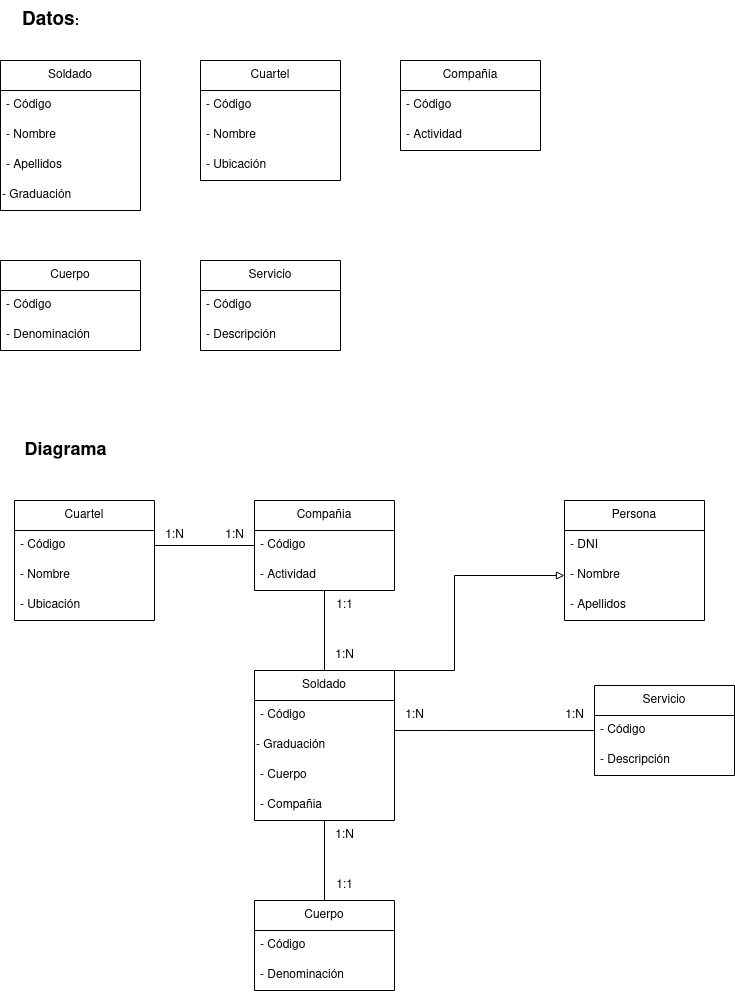

The diagram above was exported from draw.io. Its source (the exported page's mxGraphModel, read from the mxfile embedded in the PNG):
<mxGraphModel dx="1087" dy="1103" grid="1" gridSize="10" guides="1" tooltips="1" connect="1" arrows="1" fold="1" page="1" pageScale="1" pageWidth="827" pageHeight="1169" math="0" shadow="0">
  <root>
    <mxCell id="0" />
    <mxCell id="1" parent="0" />
    <mxCell id="M4AMfNYD74hDcLgmpTaZ-1" value="Soldado" style="swimlane;fontStyle=0;childLayout=stackLayout;horizontal=1;startSize=30;horizontalStack=0;resizeParent=1;resizeParentMax=0;resizeLast=0;collapsible=1;marginBottom=0;whiteSpace=wrap;html=1;" parent="1" vertex="1">
      <mxGeometry x="40" y="80" width="140" height="150" as="geometry" />
    </mxCell>
    <mxCell id="M4AMfNYD74hDcLgmpTaZ-2" value="- Código" style="text;strokeColor=none;fillColor=none;align=left;verticalAlign=middle;spacingLeft=4;spacingRight=4;overflow=hidden;points=[[0,0.5],[1,0.5]];portConstraint=eastwest;rotatable=0;whiteSpace=wrap;html=1;" parent="M4AMfNYD74hDcLgmpTaZ-1" vertex="1">
      <mxGeometry y="30" width="140" height="30" as="geometry" />
    </mxCell>
    <mxCell id="M4AMfNYD74hDcLgmpTaZ-3" value="- Nombre" style="text;strokeColor=none;fillColor=none;align=left;verticalAlign=middle;spacingLeft=4;spacingRight=4;overflow=hidden;points=[[0,0.5],[1,0.5]];portConstraint=eastwest;rotatable=0;whiteSpace=wrap;html=1;" parent="M4AMfNYD74hDcLgmpTaZ-1" vertex="1">
      <mxGeometry y="60" width="140" height="30" as="geometry" />
    </mxCell>
    <mxCell id="M4AMfNYD74hDcLgmpTaZ-4" value="- Apellidos" style="text;strokeColor=none;fillColor=none;align=left;verticalAlign=middle;spacingLeft=4;spacingRight=4;overflow=hidden;points=[[0,0.5],[1,0.5]];portConstraint=eastwest;rotatable=0;whiteSpace=wrap;html=1;" parent="M4AMfNYD74hDcLgmpTaZ-1" vertex="1">
      <mxGeometry y="90" width="140" height="30" as="geometry" />
    </mxCell>
    <mxCell id="M4AMfNYD74hDcLgmpTaZ-5" value="&lt;div align=&quot;left&quot;&gt;- Graduación&lt;br&gt;&lt;/div&gt;" style="text;html=1;strokeColor=none;fillColor=none;align=left;verticalAlign=middle;whiteSpace=wrap;rounded=0;" parent="M4AMfNYD74hDcLgmpTaZ-1" vertex="1">
      <mxGeometry y="120" width="140" height="30" as="geometry" />
    </mxCell>
    <mxCell id="M4AMfNYD74hDcLgmpTaZ-6" value="Cuartel" style="swimlane;fontStyle=0;childLayout=stackLayout;horizontal=1;startSize=30;horizontalStack=0;resizeParent=1;resizeParentMax=0;resizeLast=0;collapsible=1;marginBottom=0;whiteSpace=wrap;html=1;" parent="1" vertex="1">
      <mxGeometry x="240" y="80" width="140" height="120" as="geometry" />
    </mxCell>
    <mxCell id="M4AMfNYD74hDcLgmpTaZ-7" value="- Código" style="text;strokeColor=none;fillColor=none;align=left;verticalAlign=middle;spacingLeft=4;spacingRight=4;overflow=hidden;points=[[0,0.5],[1,0.5]];portConstraint=eastwest;rotatable=0;whiteSpace=wrap;html=1;" parent="M4AMfNYD74hDcLgmpTaZ-6" vertex="1">
      <mxGeometry y="30" width="140" height="30" as="geometry" />
    </mxCell>
    <mxCell id="M4AMfNYD74hDcLgmpTaZ-8" value="- Nombre" style="text;strokeColor=none;fillColor=none;align=left;verticalAlign=middle;spacingLeft=4;spacingRight=4;overflow=hidden;points=[[0,0.5],[1,0.5]];portConstraint=eastwest;rotatable=0;whiteSpace=wrap;html=1;" parent="M4AMfNYD74hDcLgmpTaZ-6" vertex="1">
      <mxGeometry y="60" width="140" height="30" as="geometry" />
    </mxCell>
    <mxCell id="M4AMfNYD74hDcLgmpTaZ-9" value="- Ubicación" style="text;strokeColor=none;fillColor=none;align=left;verticalAlign=middle;spacingLeft=4;spacingRight=4;overflow=hidden;points=[[0,0.5],[1,0.5]];portConstraint=eastwest;rotatable=0;whiteSpace=wrap;html=1;" parent="M4AMfNYD74hDcLgmpTaZ-6" vertex="1">
      <mxGeometry y="90" width="140" height="30" as="geometry" />
    </mxCell>
    <mxCell id="M4AMfNYD74hDcLgmpTaZ-11" value="Cuerpo" style="swimlane;fontStyle=0;childLayout=stackLayout;horizontal=1;startSize=30;horizontalStack=0;resizeParent=1;resizeParentMax=0;resizeLast=0;collapsible=1;marginBottom=0;whiteSpace=wrap;html=1;" parent="1" vertex="1">
      <mxGeometry x="40" y="280" width="140" height="90" as="geometry" />
    </mxCell>
    <mxCell id="M4AMfNYD74hDcLgmpTaZ-12" value="- Código" style="text;strokeColor=none;fillColor=none;align=left;verticalAlign=middle;spacingLeft=4;spacingRight=4;overflow=hidden;points=[[0,0.5],[1,0.5]];portConstraint=eastwest;rotatable=0;whiteSpace=wrap;html=1;" parent="M4AMfNYD74hDcLgmpTaZ-11" vertex="1">
      <mxGeometry y="30" width="140" height="30" as="geometry" />
    </mxCell>
    <mxCell id="M4AMfNYD74hDcLgmpTaZ-13" value="- Denominación" style="text;strokeColor=none;fillColor=none;align=left;verticalAlign=middle;spacingLeft=4;spacingRight=4;overflow=hidden;points=[[0,0.5],[1,0.5]];portConstraint=eastwest;rotatable=0;whiteSpace=wrap;html=1;" parent="M4AMfNYD74hDcLgmpTaZ-11" vertex="1">
      <mxGeometry y="60" width="140" height="30" as="geometry" />
    </mxCell>
    <mxCell id="M4AMfNYD74hDcLgmpTaZ-15" value="Compañia" style="swimlane;fontStyle=0;childLayout=stackLayout;horizontal=1;startSize=30;horizontalStack=0;resizeParent=1;resizeParentMax=0;resizeLast=0;collapsible=1;marginBottom=0;whiteSpace=wrap;html=1;" parent="1" vertex="1">
      <mxGeometry x="440" y="80" width="140" height="90" as="geometry" />
    </mxCell>
    <mxCell id="M4AMfNYD74hDcLgmpTaZ-16" value="- Código" style="text;strokeColor=none;fillColor=none;align=left;verticalAlign=middle;spacingLeft=4;spacingRight=4;overflow=hidden;points=[[0,0.5],[1,0.5]];portConstraint=eastwest;rotatable=0;whiteSpace=wrap;html=1;" parent="M4AMfNYD74hDcLgmpTaZ-15" vertex="1">
      <mxGeometry y="30" width="140" height="30" as="geometry" />
    </mxCell>
    <mxCell id="M4AMfNYD74hDcLgmpTaZ-17" value="- Actividad" style="text;strokeColor=none;fillColor=none;align=left;verticalAlign=middle;spacingLeft=4;spacingRight=4;overflow=hidden;points=[[0,0.5],[1,0.5]];portConstraint=eastwest;rotatable=0;whiteSpace=wrap;html=1;" parent="M4AMfNYD74hDcLgmpTaZ-15" vertex="1">
      <mxGeometry y="60" width="140" height="30" as="geometry" />
    </mxCell>
    <mxCell id="M4AMfNYD74hDcLgmpTaZ-18" value="Servicio" style="swimlane;fontStyle=0;childLayout=stackLayout;horizontal=1;startSize=30;horizontalStack=0;resizeParent=1;resizeParentMax=0;resizeLast=0;collapsible=1;marginBottom=0;whiteSpace=wrap;html=1;" parent="1" vertex="1">
      <mxGeometry x="240" y="280" width="140" height="90" as="geometry" />
    </mxCell>
    <mxCell id="M4AMfNYD74hDcLgmpTaZ-19" value="- Código" style="text;strokeColor=none;fillColor=none;align=left;verticalAlign=middle;spacingLeft=4;spacingRight=4;overflow=hidden;points=[[0,0.5],[1,0.5]];portConstraint=eastwest;rotatable=0;whiteSpace=wrap;html=1;" parent="M4AMfNYD74hDcLgmpTaZ-18" vertex="1">
      <mxGeometry y="30" width="140" height="30" as="geometry" />
    </mxCell>
    <mxCell id="M4AMfNYD74hDcLgmpTaZ-20" value="- Descripción" style="text;strokeColor=none;fillColor=none;align=left;verticalAlign=middle;spacingLeft=4;spacingRight=4;overflow=hidden;points=[[0,0.5],[1,0.5]];portConstraint=eastwest;rotatable=0;whiteSpace=wrap;html=1;" parent="M4AMfNYD74hDcLgmpTaZ-18" vertex="1">
      <mxGeometry y="60" width="140" height="30" as="geometry" />
    </mxCell>
    <mxCell id="M4AMfNYD74hDcLgmpTaZ-21" value="&lt;font style=&quot;font-size: 13px;&quot;&gt;&lt;font style=&quot;font-size: 14px;&quot;&gt;&lt;font style=&quot;font-size: 15px;&quot;&gt;&lt;font style=&quot;font-size: 16px;&quot;&gt;&lt;font style=&quot;font-size: 17px;&quot;&gt;&lt;font style=&quot;font-size: 18px;&quot;&gt;&lt;b&gt;Diagrama&lt;/b&gt;&lt;/font&gt;&lt;/font&gt;&lt;/font&gt;&lt;/font&gt;&lt;/font&gt;&lt;/font&gt;" style="text;html=1;align=center;verticalAlign=middle;resizable=0;points=[];autosize=1;strokeColor=none;fillColor=none;" parent="1" vertex="1">
      <mxGeometry x="50" y="450" width="110" height="40" as="geometry" />
    </mxCell>
    <mxCell id="M4AMfNYD74hDcLgmpTaZ-22" value="&lt;b style=&quot;font-size: 13px;&quot;&gt;&lt;font style=&quot;font-size: 13px;&quot;&gt;&lt;font style=&quot;font-size: 14px;&quot;&gt;&lt;font style=&quot;font-size: 15px;&quot;&gt;&lt;font style=&quot;font-size: 16px;&quot;&gt;&lt;font style=&quot;font-size: 17px;&quot;&gt;&lt;font style=&quot;font-size: 18px;&quot;&gt;&lt;font style=&quot;font-size: 19px;&quot;&gt;Datos&lt;/font&gt;&lt;/font&gt;&lt;/font&gt;&lt;/font&gt;&lt;/font&gt;&lt;/font&gt;&lt;/font&gt;:&lt;br&gt;&lt;/b&gt;" style="text;html=1;align=center;verticalAlign=middle;resizable=0;points=[];autosize=1;strokeColor=none;fillColor=none;" parent="1" vertex="1">
      <mxGeometry x="50" y="20" width="80" height="40" as="geometry" />
    </mxCell>
    <mxCell id="M4AMfNYD74hDcLgmpTaZ-23" value="Persona" style="swimlane;fontStyle=0;childLayout=stackLayout;horizontal=1;startSize=30;horizontalStack=0;resizeParent=1;resizeParentMax=0;resizeLast=0;collapsible=1;marginBottom=0;whiteSpace=wrap;html=1;" parent="1" vertex="1">
      <mxGeometry x="604" y="520" width="140" height="120" as="geometry" />
    </mxCell>
    <mxCell id="M4AMfNYD74hDcLgmpTaZ-24" value="- DNI" style="text;strokeColor=none;fillColor=none;align=left;verticalAlign=middle;spacingLeft=4;spacingRight=4;overflow=hidden;points=[[0,0.5],[1,0.5]];portConstraint=eastwest;rotatable=0;whiteSpace=wrap;html=1;" parent="M4AMfNYD74hDcLgmpTaZ-23" vertex="1">
      <mxGeometry y="30" width="140" height="30" as="geometry" />
    </mxCell>
    <mxCell id="M4AMfNYD74hDcLgmpTaZ-25" value="- Nombre" style="text;strokeColor=none;fillColor=none;align=left;verticalAlign=middle;spacingLeft=4;spacingRight=4;overflow=hidden;points=[[0,0.5],[1,0.5]];portConstraint=eastwest;rotatable=0;whiteSpace=wrap;html=1;" parent="M4AMfNYD74hDcLgmpTaZ-23" vertex="1">
      <mxGeometry y="60" width="140" height="30" as="geometry" />
    </mxCell>
    <mxCell id="M4AMfNYD74hDcLgmpTaZ-26" value="- Apellidos" style="text;strokeColor=none;fillColor=none;align=left;verticalAlign=middle;spacingLeft=4;spacingRight=4;overflow=hidden;points=[[0,0.5],[1,0.5]];portConstraint=eastwest;rotatable=0;whiteSpace=wrap;html=1;" parent="M4AMfNYD74hDcLgmpTaZ-23" vertex="1">
      <mxGeometry y="90" width="140" height="30" as="geometry" />
    </mxCell>
    <mxCell id="M4AMfNYD74hDcLgmpTaZ-44" style="edgeStyle=orthogonalEdgeStyle;rounded=0;orthogonalLoop=1;jettySize=auto;html=1;exitX=0.5;exitY=0;exitDx=0;exitDy=0;endArrow=none;endFill=0;" parent="1" source="M4AMfNYD74hDcLgmpTaZ-28" target="M4AMfNYD74hDcLgmpTaZ-41" edge="1">
      <mxGeometry relative="1" as="geometry" />
    </mxCell>
    <mxCell id="M4AMfNYD74hDcLgmpTaZ-52" style="edgeStyle=orthogonalEdgeStyle;rounded=0;orthogonalLoop=1;jettySize=auto;html=1;exitX=1;exitY=0;exitDx=0;exitDy=0;entryX=0;entryY=0.5;entryDx=0;entryDy=0;endArrow=block;endFill=0;" parent="1" source="M4AMfNYD74hDcLgmpTaZ-28" target="M4AMfNYD74hDcLgmpTaZ-25" edge="1">
      <mxGeometry relative="1" as="geometry">
        <Array as="points">
          <mxPoint x="494" y="690" />
          <mxPoint x="494" y="595" />
        </Array>
      </mxGeometry>
    </mxCell>
    <mxCell id="M4AMfNYD74hDcLgmpTaZ-28" value="Soldado" style="swimlane;fontStyle=0;childLayout=stackLayout;horizontal=1;startSize=30;horizontalStack=0;resizeParent=1;resizeParentMax=0;resizeLast=0;collapsible=1;marginBottom=0;whiteSpace=wrap;html=1;" parent="1" vertex="1">
      <mxGeometry x="294" y="690" width="140" height="150" as="geometry" />
    </mxCell>
    <mxCell id="M4AMfNYD74hDcLgmpTaZ-29" value="- Código" style="text;strokeColor=none;fillColor=none;align=left;verticalAlign=middle;spacingLeft=4;spacingRight=4;overflow=hidden;points=[[0,0.5],[1,0.5]];portConstraint=eastwest;rotatable=0;whiteSpace=wrap;html=1;" parent="M4AMfNYD74hDcLgmpTaZ-28" vertex="1">
      <mxGeometry y="30" width="140" height="30" as="geometry" />
    </mxCell>
    <mxCell id="M4AMfNYD74hDcLgmpTaZ-32" value="&lt;div align=&quot;left&quot;&gt;- Graduación&lt;br&gt;&lt;/div&gt;" style="text;html=1;strokeColor=none;fillColor=none;align=left;verticalAlign=middle;whiteSpace=wrap;rounded=0;" parent="M4AMfNYD74hDcLgmpTaZ-28" vertex="1">
      <mxGeometry y="60" width="140" height="30" as="geometry" />
    </mxCell>
    <mxCell id="M4AMfNYD74hDcLgmpTaZ-49" value="- Cuerpo" style="text;strokeColor=none;fillColor=none;align=left;verticalAlign=middle;spacingLeft=4;spacingRight=4;overflow=hidden;points=[[0,0.5],[1,0.5]];portConstraint=eastwest;rotatable=0;whiteSpace=wrap;html=1;" parent="M4AMfNYD74hDcLgmpTaZ-28" vertex="1">
      <mxGeometry y="90" width="140" height="30" as="geometry" />
    </mxCell>
    <mxCell id="M4AMfNYD74hDcLgmpTaZ-61" value="- Compañia" style="text;strokeColor=none;fillColor=none;align=left;verticalAlign=middle;spacingLeft=4;spacingRight=4;overflow=hidden;points=[[0,0.5],[1,0.5]];portConstraint=eastwest;rotatable=0;whiteSpace=wrap;html=1;" parent="M4AMfNYD74hDcLgmpTaZ-28" vertex="1">
      <mxGeometry y="120" width="140" height="30" as="geometry" />
    </mxCell>
    <mxCell id="M4AMfNYD74hDcLgmpTaZ-50" style="edgeStyle=orthogonalEdgeStyle;rounded=0;orthogonalLoop=1;jettySize=auto;html=1;exitX=0.5;exitY=0;exitDx=0;exitDy=0;endArrow=none;endFill=0;" parent="1" source="M4AMfNYD74hDcLgmpTaZ-36" target="M4AMfNYD74hDcLgmpTaZ-28" edge="1">
      <mxGeometry relative="1" as="geometry" />
    </mxCell>
    <mxCell id="M4AMfNYD74hDcLgmpTaZ-36" value="Cuerpo" style="swimlane;fontStyle=0;childLayout=stackLayout;horizontal=1;startSize=30;horizontalStack=0;resizeParent=1;resizeParentMax=0;resizeLast=0;collapsible=1;marginBottom=0;whiteSpace=wrap;html=1;" parent="1" vertex="1">
      <mxGeometry x="294" y="920" width="140" height="90" as="geometry" />
    </mxCell>
    <mxCell id="M4AMfNYD74hDcLgmpTaZ-37" value="- Código" style="text;strokeColor=none;fillColor=none;align=left;verticalAlign=middle;spacingLeft=4;spacingRight=4;overflow=hidden;points=[[0,0.5],[1,0.5]];portConstraint=eastwest;rotatable=0;whiteSpace=wrap;html=1;" parent="M4AMfNYD74hDcLgmpTaZ-36" vertex="1">
      <mxGeometry y="30" width="140" height="30" as="geometry" />
    </mxCell>
    <mxCell id="M4AMfNYD74hDcLgmpTaZ-38" value="- Denominación" style="text;strokeColor=none;fillColor=none;align=left;verticalAlign=middle;spacingLeft=4;spacingRight=4;overflow=hidden;points=[[0,0.5],[1,0.5]];portConstraint=eastwest;rotatable=0;whiteSpace=wrap;html=1;" parent="M4AMfNYD74hDcLgmpTaZ-36" vertex="1">
      <mxGeometry y="60" width="140" height="30" as="geometry" />
    </mxCell>
    <mxCell id="M4AMfNYD74hDcLgmpTaZ-41" value="Compañia" style="swimlane;fontStyle=0;childLayout=stackLayout;horizontal=1;startSize=30;horizontalStack=0;resizeParent=1;resizeParentMax=0;resizeLast=0;collapsible=1;marginBottom=0;whiteSpace=wrap;html=1;" parent="1" vertex="1">
      <mxGeometry x="294" y="520" width="140" height="90" as="geometry" />
    </mxCell>
    <mxCell id="M4AMfNYD74hDcLgmpTaZ-42" value="- Código" style="text;strokeColor=none;fillColor=none;align=left;verticalAlign=middle;spacingLeft=4;spacingRight=4;overflow=hidden;points=[[0,0.5],[1,0.5]];portConstraint=eastwest;rotatable=0;whiteSpace=wrap;html=1;" parent="M4AMfNYD74hDcLgmpTaZ-41" vertex="1">
      <mxGeometry y="30" width="140" height="30" as="geometry" />
    </mxCell>
    <mxCell id="M4AMfNYD74hDcLgmpTaZ-43" value="- Actividad" style="text;strokeColor=none;fillColor=none;align=left;verticalAlign=middle;spacingLeft=4;spacingRight=4;overflow=hidden;points=[[0,0.5],[1,0.5]];portConstraint=eastwest;rotatable=0;whiteSpace=wrap;html=1;" parent="M4AMfNYD74hDcLgmpTaZ-41" vertex="1">
      <mxGeometry y="60" width="140" height="30" as="geometry" />
    </mxCell>
    <mxCell id="M4AMfNYD74hDcLgmpTaZ-46" value="1:N" style="text;html=1;align=center;verticalAlign=middle;resizable=0;points=[];autosize=1;strokeColor=none;fillColor=none;" parent="1" vertex="1">
      <mxGeometry x="364" y="840" width="40" height="30" as="geometry" />
    </mxCell>
    <mxCell id="M4AMfNYD74hDcLgmpTaZ-47" value="1:1" style="text;html=1;align=center;verticalAlign=middle;resizable=0;points=[];autosize=1;strokeColor=none;fillColor=none;" parent="1" vertex="1">
      <mxGeometry x="364" y="610" width="40" height="30" as="geometry" />
    </mxCell>
    <mxCell id="M4AMfNYD74hDcLgmpTaZ-48" value="1:N" style="text;html=1;align=center;verticalAlign=middle;resizable=0;points=[];autosize=1;strokeColor=none;fillColor=none;" parent="1" vertex="1">
      <mxGeometry x="364" y="660" width="40" height="30" as="geometry" />
    </mxCell>
    <mxCell id="M4AMfNYD74hDcLgmpTaZ-51" value="1:1" style="text;html=1;align=center;verticalAlign=middle;resizable=0;points=[];autosize=1;strokeColor=none;fillColor=none;" parent="1" vertex="1">
      <mxGeometry x="364" y="890" width="40" height="30" as="geometry" />
    </mxCell>
    <mxCell id="M4AMfNYD74hDcLgmpTaZ-53" value="Servicio" style="swimlane;fontStyle=0;childLayout=stackLayout;horizontal=1;startSize=30;horizontalStack=0;resizeParent=1;resizeParentMax=0;resizeLast=0;collapsible=1;marginBottom=0;whiteSpace=wrap;html=1;" parent="1" vertex="1">
      <mxGeometry x="634" y="705" width="140" height="90" as="geometry" />
    </mxCell>
    <mxCell id="M4AMfNYD74hDcLgmpTaZ-54" value="- Código" style="text;strokeColor=none;fillColor=none;align=left;verticalAlign=middle;spacingLeft=4;spacingRight=4;overflow=hidden;points=[[0,0.5],[1,0.5]];portConstraint=eastwest;rotatable=0;whiteSpace=wrap;html=1;" parent="M4AMfNYD74hDcLgmpTaZ-53" vertex="1">
      <mxGeometry y="30" width="140" height="30" as="geometry" />
    </mxCell>
    <mxCell id="M4AMfNYD74hDcLgmpTaZ-55" value="- Descripción" style="text;strokeColor=none;fillColor=none;align=left;verticalAlign=middle;spacingLeft=4;spacingRight=4;overflow=hidden;points=[[0,0.5],[1,0.5]];portConstraint=eastwest;rotatable=0;whiteSpace=wrap;html=1;" parent="M4AMfNYD74hDcLgmpTaZ-53" vertex="1">
      <mxGeometry y="60" width="140" height="30" as="geometry" />
    </mxCell>
    <mxCell id="M4AMfNYD74hDcLgmpTaZ-57" style="edgeStyle=orthogonalEdgeStyle;rounded=0;orthogonalLoop=1;jettySize=auto;html=1;exitX=1;exitY=0;exitDx=0;exitDy=0;endArrow=none;endFill=0;" parent="1" source="M4AMfNYD74hDcLgmpTaZ-32" target="M4AMfNYD74hDcLgmpTaZ-53" edge="1">
      <mxGeometry relative="1" as="geometry">
        <Array as="points">
          <mxPoint x="484" y="750" />
          <mxPoint x="484" y="750" />
        </Array>
      </mxGeometry>
    </mxCell>
    <mxCell id="M4AMfNYD74hDcLgmpTaZ-59" value="1:N" style="text;html=1;align=center;verticalAlign=middle;resizable=0;points=[];autosize=1;strokeColor=none;fillColor=none;" parent="1" vertex="1">
      <mxGeometry x="594" y="720" width="40" height="30" as="geometry" />
    </mxCell>
    <mxCell id="M4AMfNYD74hDcLgmpTaZ-60" value="1:N" style="text;html=1;align=center;verticalAlign=middle;resizable=0;points=[];autosize=1;strokeColor=none;fillColor=none;" parent="1" vertex="1">
      <mxGeometry x="434" y="720" width="40" height="30" as="geometry" />
    </mxCell>
    <mxCell id="M4AMfNYD74hDcLgmpTaZ-62" value="Cuartel" style="swimlane;fontStyle=0;childLayout=stackLayout;horizontal=1;startSize=30;horizontalStack=0;resizeParent=1;resizeParentMax=0;resizeLast=0;collapsible=1;marginBottom=0;whiteSpace=wrap;html=1;" parent="1" vertex="1">
      <mxGeometry x="54" y="520" width="140" height="120" as="geometry" />
    </mxCell>
    <mxCell id="M4AMfNYD74hDcLgmpTaZ-63" value="- Código" style="text;strokeColor=none;fillColor=none;align=left;verticalAlign=middle;spacingLeft=4;spacingRight=4;overflow=hidden;points=[[0,0.5],[1,0.5]];portConstraint=eastwest;rotatable=0;whiteSpace=wrap;html=1;" parent="M4AMfNYD74hDcLgmpTaZ-62" vertex="1">
      <mxGeometry y="30" width="140" height="30" as="geometry" />
    </mxCell>
    <mxCell id="M4AMfNYD74hDcLgmpTaZ-64" value="- Nombre" style="text;strokeColor=none;fillColor=none;align=left;verticalAlign=middle;spacingLeft=4;spacingRight=4;overflow=hidden;points=[[0,0.5],[1,0.5]];portConstraint=eastwest;rotatable=0;whiteSpace=wrap;html=1;" parent="M4AMfNYD74hDcLgmpTaZ-62" vertex="1">
      <mxGeometry y="60" width="140" height="30" as="geometry" />
    </mxCell>
    <mxCell id="M4AMfNYD74hDcLgmpTaZ-65" value="- Ubicación" style="text;strokeColor=none;fillColor=none;align=left;verticalAlign=middle;spacingLeft=4;spacingRight=4;overflow=hidden;points=[[0,0.5],[1,0.5]];portConstraint=eastwest;rotatable=0;whiteSpace=wrap;html=1;" parent="M4AMfNYD74hDcLgmpTaZ-62" vertex="1">
      <mxGeometry y="90" width="140" height="30" as="geometry" />
    </mxCell>
    <mxCell id="M4AMfNYD74hDcLgmpTaZ-66" style="edgeStyle=orthogonalEdgeStyle;rounded=0;orthogonalLoop=1;jettySize=auto;html=1;exitX=1;exitY=0.5;exitDx=0;exitDy=0;endArrow=none;endFill=0;" parent="1" source="M4AMfNYD74hDcLgmpTaZ-63" target="M4AMfNYD74hDcLgmpTaZ-42" edge="1">
      <mxGeometry relative="1" as="geometry" />
    </mxCell>
    <mxCell id="M4AMfNYD74hDcLgmpTaZ-67" value="1:N" style="text;html=1;align=center;verticalAlign=middle;resizable=0;points=[];autosize=1;strokeColor=none;fillColor=none;" parent="1" vertex="1">
      <mxGeometry x="194" y="540" width="40" height="30" as="geometry" />
    </mxCell>
    <mxCell id="M4AMfNYD74hDcLgmpTaZ-68" value="1:N" style="text;html=1;align=center;verticalAlign=middle;resizable=0;points=[];autosize=1;strokeColor=none;fillColor=none;" parent="1" vertex="1">
      <mxGeometry x="254" y="540" width="40" height="30" as="geometry" />
    </mxCell>
  </root>
</mxGraphModel>